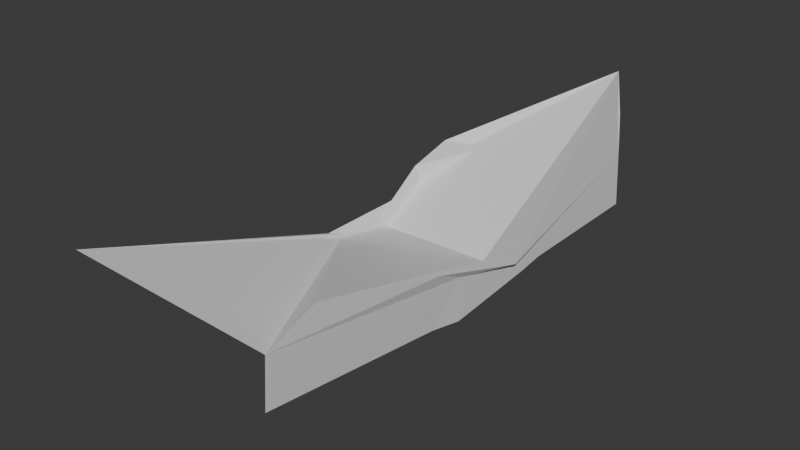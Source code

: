 # Source: Cutout3.blend  (saved by Blender 4.2.66; exported with 4.5.12 LTS)
import bpy
from mathutils import Matrix  # noqa: F401  (used for matrix-valued properties, if any)

bpy.ops.wm.read_factory_settings(use_empty=True)
scene = bpy.context.scene
scene.name = 'Scene'

# ---- collections
col_collection = bpy.data.collections.new('Collection'); scene.collection.children.link(col_collection)

# ---- materials (node trees are filled in below, after node groups)
mat_material = bpy.data.materials.new('Material')
mat_material.alpha_threshold = 0.0
mat_material.roughness = 0.5
mat_material.line_color = (0.0, 0.0, 0.0, 1.0)

# ---- material node trees
mat_material.use_nodes = True; mat_material.node_tree.nodes.clear()
_N = mat_material.node_tree.nodes; _L = mat_material.node_tree.links
n0 = _N.new('ShaderNodeOutputMaterial'); n0.name = 'Material Output'; n0.location = (300, 300)
n1 = _N.new('ShaderNodeBsdfPrincipled'); n1.name = 'Principled BSDF'; n1.location = (10, 300)
n1.inputs[3].default_value = 1.45
_L.new(n1.outputs[0], n0.inputs[0])
n0.is_active_output = True

# ---- world
world_world = bpy.data.worlds.new('World'); scene.world = world_world
world_world.use_nodes = True; world_world.node_tree.nodes.clear()
_N = world_world.node_tree.nodes; _L = world_world.node_tree.links
n0 = _N.new('ShaderNodeOutputWorld'); n0.name = 'World Output'; n0.location = (300, 300)
n1 = _N.new('ShaderNodeBackground'); n1.name = 'Background'; n1.location = (10, 300)
n1.inputs[0].default_value = (0.05088, 0.05088, 0.05088, 1.0)
_L.new(n1.outputs[0], n0.inputs[0])
n0.is_active_output = True
world_world.color = (0.05088, 0.05088, 0.05088)
world_world.sun_shadow_jitter_overblur = 0.0

# ---- meshes
me_cube = bpy.data.meshes.new('Cube')
me_cube.from_pydata([(1.029, 4.149, 0.5211), (1.018, 1.831, -1.262), (1.035, -3.386, 0.2848), (1.025, -0.979, -1.325), (-0.9454, 1.823, 0.2709), (-1.0, 1.0, -1.0), (-0.884, -0.8459, -0.4881), (-1.0, -1.0, -1.0), (-1.0, -0.3592, -1.0), (1.077, 0.1788, -0.6255), (-0.87, 0.2063, -0.6833), (1.036, -0.354, -1.456), (-0.9214, 1.472, -0.04168), (1.023, 1.34, -1.325), (-1.0, 0.4987, -1.0), (0.9652, 4.076, 1.31), (1.047, 4.196, -0.2118), (-1.037, -5.349, 1.132), (1.051, -4.304, -0.0276), (-0.9659, 1.059, 0.05998), (1.074, -0.8791, -0.4232), (-0.9223, -0.6625, -0.4837), (1.117, 1.012, -1.023), (-0.9217, 0.143, -0.4901), (1.055, 4.27, -1.207), (1.055, -4.366, -0.8562), (-1.0, 1.0, -0.3752), (1.025, -0.3384, -0.7004), (-1.0, -0.3593, -0.3752), (1.018, 1.329, -0.6371), (-1.0, 0.4987, -0.3752), (-1.0, -1.0, -0.3752)], [], [(9, 10, 6, 2), (18, 2, 6, 17), (23, 12, 4, 19), (8, 11, 3, 7), (20, 9, 2, 18), (19, 4, 0, 16), (22, 15, 9, 20), (14, 13, 11, 8), (17, 6, 10, 21), (15, 12, 10, 9), (0, 4, 12, 15), (5, 1, 13, 14), (16, 0, 15, 22), (21, 10, 12, 23), (28, 21, 23, 30), (24, 16, 22, 29), (31, 17, 21, 28), (29, 22, 20, 27), (26, 19, 16, 24), (27, 20, 18, 25), (30, 23, 19, 26), (25, 18, 17, 31), (3, 25, 31, 7), (14, 30, 26, 5), (11, 27, 25, 3), (5, 26, 24, 1), (13, 29, 27, 11), (7, 31, 28, 8), (1, 24, 29, 13), (8, 28, 30, 14)])
_uv = me_cube.uv_layers.new(name='UVMap')
_uv.uv.foreach_set('vector', [0.625, 0.6699, 0.875, 0.6699, 0.875, 0.75, 0.625, 0.75, 0.5622, 0.75, 0.625, 0.75, 0.625, 1.0, 0.5622, 1.0, 0.5622, 0.1873, 0.625, 0.1873, 0.625, 0.25, 0.5622, 0.25, 0.125, 0.6699, 0.375, 0.6699, 0.375, 0.75, 0.125, 0.75, 0.5622, 0.6699, 0.625, 0.6699, 0.625, 0.75, 0.5622, 0.75, 0.5622, 0.25, 0.625, 0.25, 0.625, 0.5, 0.5622, 0.5, 0.5622, 0.5627, 0.625, 0.5627, 0.625, 0.6699, 0.5622, 0.6699, 0.125, 0.5627, 0.375, 0.5627, 0.375, 0.6699, 0.125, 0.6699, 0.5622, 0.0, 0.625, 0.0, 0.625, 0.08009, 0.5622, 0.08009, 0.625, 0.5627, 0.875, 0.5627, 0.875, 0.6699, 0.625, 0.6699, 0.625, 0.5, 0.875, 0.5, 0.875, 0.5627, 0.625, 0.5627, 0.125, 0.5, 0.375, 0.5, 0.375, 0.5627, 0.125, 0.5627, 0.5622, 0.5, 0.625, 0.5, 0.625, 0.5627, 0.5622, 0.5627, 0.5622, 0.08009, 0.625, 0.08009, 0.625, 0.1873, 0.5622, 0.1873, 0.4531, 0.08009, 0.5622, 0.08009, 0.5622, 0.1873, 0.4531, 0.1873, 0.4531, 0.5, 0.5622, 0.5, 0.5622, 0.5627, 0.4531, 0.5627, 0.4531, 0.0, 0.5622, 0.0, 0.5622, 0.08009, 0.4531, 0.08009, 0.4531, 0.5627, 0.5622, 0.5627, 0.5622, 0.6699, 0.4531, 0.6699, 0.4531, 0.25, 0.5622, 0.25, 0.5622, 0.5, 0.4531, 0.5, 0.4531, 0.6699, 0.5622, 0.6699, 0.5622, 0.75, 0.4531, 0.75, 0.4531, 0.1873, 0.5622, 0.1873, 0.5622, 0.25, 0.4531, 0.25, 0.4531, 0.75, 0.5622, 0.75, 0.5622, 1.0, 0.4531, 1.0, 0.375, 0.75, 0.4531, 0.75, 0.4531, 1.0, 0.375, 1.0, 0.375, 0.1873, 0.4531, 0.1873, 0.4531, 0.25, 0.375, 0.25, 0.375, 0.6699, 0.4531, 0.6699, 0.4531, 0.75, 0.375, 0.75, 0.375, 0.25, 0.4531, 0.25, 0.4531, 0.5, 0.375, 0.5, 0.375, 0.5627, 0.4531, 0.5627, 0.4531, 0.6699, 0.375, 0.6699, 0.375, 0.0, 0.4531, 0.0, 0.4531, 0.08009, 0.375, 0.08009, 0.375, 0.5, 0.4531, 0.5, 0.4531, 0.5627, 0.375, 0.5627, 0.375, 0.08009, 0.4531, 0.08009, 0.4531, 0.1873, 0.375, 0.1873])
me_cube.materials.append(mat_material)
me_cube.use_mirror_vertex_groups = False
me_cube.update()

# ---- objects
ob_cube = bpy.data.objects.new('Cube', me_cube)

# ---- transforms, parenting, visibility, modifiers, constraints
ob_cube.location = (0.0, 0.0, 0.0)
ob_cube.lock_rotations_4d = False
ob_cube.empty_display_type = 'ARROWS'
ob_cube.lineart.crease_threshold = 0.0

# ---- collection membership
col_collection.objects.link(ob_cube)

# ---- scene / render settings (as saved in the file)
scene.frame_start = 1; scene.frame_end = 250; scene.frame_set(1)
scene.render.engine = 'BLENDER_EEVEE_NEXT'
bpy.context.view_layer.update()

# ---- added for rendering (the .blend has no active camera and no usable light): camera, sun
cam_auto = bpy.data.cameras.new('AutoCamera')
cam_auto.lens = 50.0
cam_auto.sensor_width = 36.0
cam_auto.clip_end = 1000.0
ob_auto_camera = bpy.data.objects.new('AutoCamera', cam_auto)
scene.collection.objects.link(ob_auto_camera)
ob_auto_camera.location = (9.51288, -11.9069, 7.50498)
ob_auto_camera.rotation_euler = (1.09748, -7.21219e-08, 0.694738)
scene.camera = ob_auto_camera
light_auto_sun = bpy.data.lights.new('AutoSun', 'SUN')
light_auto_sun.energy = 3.0
light_auto_sun.angle = 0.0523599
ob_auto_sun = bpy.data.objects.new('AutoSun', light_auto_sun)
scene.collection.objects.link(ob_auto_sun)
ob_auto_sun.rotation_euler = (0.872665, 0.174533, 0.523599)
bpy.context.view_layer.update()
